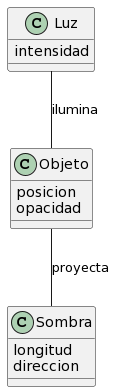

The diagram above was rendered by PlantUML. Its source (embedded in the PNG):
@startuml
class Sombra {
    longitud
    direccion
}

class Luz {
    intensidad
}

class Objeto {
    posicion
    opacidad
}

Luz -- Objeto : ilumina
Objeto -- Sombra : proyecta
@enduml